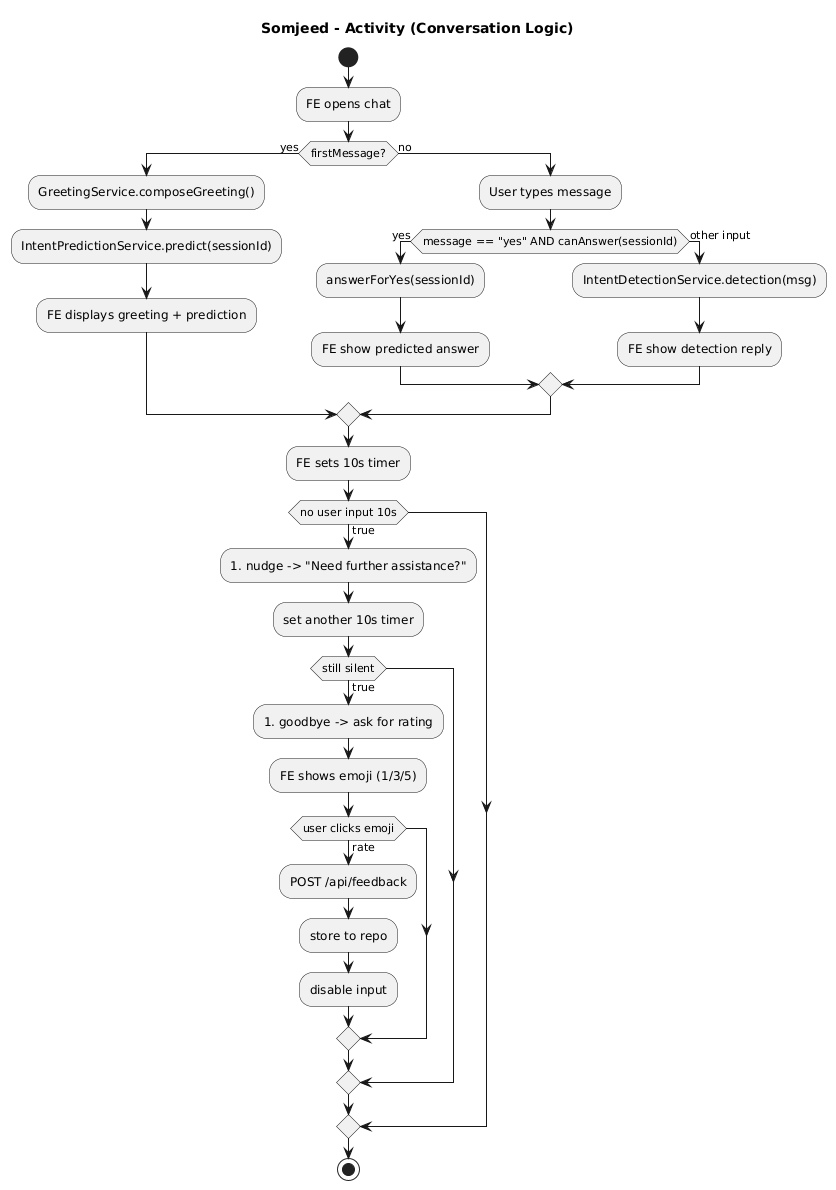

The diagram above was rendered by PlantUML. Its source (embedded in the PNG):
@startuml
title Somjeed - Activity (Conversation Logic)

start
:FE opens chat;
if (firstMessage?) then (yes)
  :GreetingService.composeGreeting();
  :IntentPredictionService.predict(sessionId);
  :FE displays greeting + prediction;
else (no)
  :User types message;
  if (message == "yes" AND canAnswer(sessionId)) then (yes)
    :answerForYes(sessionId);
    :FE show predicted answer;
  else (other input)
    :IntentDetectionService.detection(msg);
    :FE show detection reply;
  endif
endif

:FE sets 10s timer;
if (no user input 10s) then (true)
  :#nudge -> "Need further assistance?";
  :set another 10s timer;
  if (still silent) then (true)
    :#goodbye -> ask for rating;
    :FE shows emoji (1/3/5);
    if (user clicks emoji) then (rate)
      :POST /api/feedback;
      :store to repo;
      :disable input;
    endif
  endif
endif
stop
@enduml